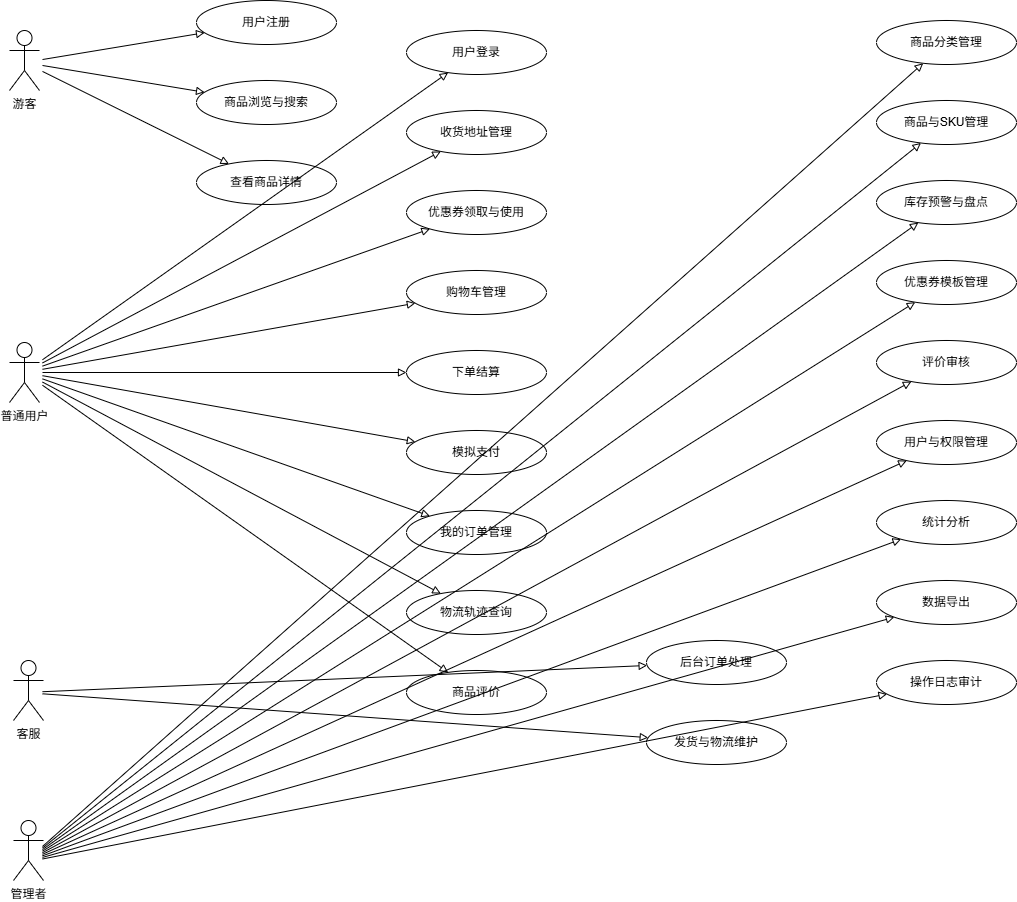

The diagram above was exported from draw.io. Its source (the exported page's mxGraphModel, read from the mxfile embedded in the PNG):
<mxGraphModel dx="1193" dy="767" grid="1" gridSize="10" guides="1" tooltips="1" connect="1" arrows="1" fold="1" page="1" pageScale="1" pageWidth="1180" pageHeight="1160" math="0" shadow="0">
  <root>
    <mxCell id="0" />
    <mxCell id="1" parent="0" />
    <mxCell id="105" parent="1" style="ellipse;whiteSpace=wrap;html=1;verticalAlign=middle;fontSize=12;" value="用户注册" vertex="1">
      <mxGeometry height="44" width="140" x="250" y="60" as="geometry" />
    </mxCell>
    <mxCell id="106" parent="1" style="ellipse;whiteSpace=wrap;html=1;verticalAlign=middle;fontSize=12;" value="商品浏览与搜索" vertex="1">
      <mxGeometry height="44" width="140" x="250" y="140" as="geometry" />
    </mxCell>
    <mxCell id="107" parent="1" style="ellipse;whiteSpace=wrap;html=1;verticalAlign=middle;fontSize=12;" value="查看商品详情" vertex="1">
      <mxGeometry height="44" width="140" x="250" y="220" as="geometry" />
    </mxCell>
    <mxCell id="108" parent="1" style="ellipse;whiteSpace=wrap;html=1;verticalAlign=middle;fontSize=12;" value="用户登录" vertex="1">
      <mxGeometry height="44" width="140" x="460" y="90" as="geometry" />
    </mxCell>
    <mxCell id="109" parent="1" style="ellipse;whiteSpace=wrap;html=1;verticalAlign=middle;fontSize=12;" value="收货地址管理" vertex="1">
      <mxGeometry height="44" width="140" x="460" y="170" as="geometry" />
    </mxCell>
    <mxCell id="110" parent="1" style="ellipse;whiteSpace=wrap;html=1;verticalAlign=middle;fontSize=12;" value="优惠券领取与使用" vertex="1">
      <mxGeometry height="44" width="140" x="460" y="250" as="geometry" />
    </mxCell>
    <mxCell id="111" parent="1" style="ellipse;whiteSpace=wrap;html=1;verticalAlign=middle;fontSize=12;" value="购物车管理" vertex="1">
      <mxGeometry height="44" width="140" x="460" y="330" as="geometry" />
    </mxCell>
    <mxCell id="112" parent="1" style="ellipse;whiteSpace=wrap;html=1;verticalAlign=middle;fontSize=12;" value="下单结算" vertex="1">
      <mxGeometry height="44" width="140" x="460" y="410" as="geometry" />
    </mxCell>
    <mxCell id="113" parent="1" style="ellipse;whiteSpace=wrap;html=1;verticalAlign=middle;fontSize=12;" value="模拟支付" vertex="1">
      <mxGeometry height="44" width="140" x="460" y="490" as="geometry" />
    </mxCell>
    <mxCell id="114" parent="1" style="ellipse;whiteSpace=wrap;html=1;verticalAlign=middle;fontSize=12;" value="我的订单管理" vertex="1">
      <mxGeometry height="44" width="140" x="460" y="570" as="geometry" />
    </mxCell>
    <mxCell id="115" parent="1" style="ellipse;whiteSpace=wrap;html=1;verticalAlign=middle;fontSize=12;" value="物流轨迹查询" vertex="1">
      <mxGeometry height="44" width="140" x="460" y="650" as="geometry" />
    </mxCell>
    <mxCell id="116" parent="1" style="ellipse;whiteSpace=wrap;html=1;verticalAlign=middle;fontSize=12;" value="商品评价" vertex="1">
      <mxGeometry height="44" width="140" x="460" y="730" as="geometry" />
    </mxCell>
    <mxCell id="117" parent="1" style="ellipse;whiteSpace=wrap;html=1;verticalAlign=middle;fontSize=12;" value="后台订单处理" vertex="1">
      <mxGeometry height="44" width="140" x="700" y="700" as="geometry" />
    </mxCell>
    <mxCell id="118" parent="1" style="ellipse;whiteSpace=wrap;html=1;verticalAlign=middle;fontSize=12;" value="发货与物流维护" vertex="1">
      <mxGeometry height="44" width="140" x="700" y="780" as="geometry" />
    </mxCell>
    <mxCell id="119" parent="1" style="ellipse;whiteSpace=wrap;html=1;verticalAlign=middle;fontSize=12;" value="商品分类管理" vertex="1">
      <mxGeometry height="44" width="140" x="930" y="80" as="geometry" />
    </mxCell>
    <mxCell id="120" parent="1" style="ellipse;whiteSpace=wrap;html=1;verticalAlign=middle;fontSize=12;" value="商品与SKU管理" vertex="1">
      <mxGeometry height="44" width="140" x="930" y="160" as="geometry" />
    </mxCell>
    <mxCell id="121" parent="1" style="ellipse;whiteSpace=wrap;html=1;verticalAlign=middle;fontSize=12;" value="库存预警与盘点" vertex="1">
      <mxGeometry height="44" width="140" x="930" y="240" as="geometry" />
    </mxCell>
    <mxCell id="122" parent="1" style="ellipse;whiteSpace=wrap;html=1;verticalAlign=middle;fontSize=12;" value="优惠券模板管理" vertex="1">
      <mxGeometry height="44" width="140" x="930" y="320" as="geometry" />
    </mxCell>
    <mxCell id="123" parent="1" style="ellipse;whiteSpace=wrap;html=1;verticalAlign=middle;fontSize=12;" value="评价审核" vertex="1">
      <mxGeometry height="44" width="140" x="930" y="400" as="geometry" />
    </mxCell>
    <mxCell id="124" parent="1" style="ellipse;whiteSpace=wrap;html=1;verticalAlign=middle;fontSize=12;" value="用户与权限管理" vertex="1">
      <mxGeometry height="44" width="140" x="930" y="480" as="geometry" />
    </mxCell>
    <mxCell id="125" parent="1" style="ellipse;whiteSpace=wrap;html=1;verticalAlign=middle;fontSize=12;" value="统计分析" vertex="1">
      <mxGeometry height="44" width="140" x="930" y="560" as="geometry" />
    </mxCell>
    <mxCell id="126" parent="1" style="ellipse;whiteSpace=wrap;html=1;verticalAlign=middle;fontSize=12;" value="数据导出" vertex="1">
      <mxGeometry height="44" width="140" x="930" y="640" as="geometry" />
    </mxCell>
    <mxCell id="127" parent="1" style="ellipse;whiteSpace=wrap;html=1;verticalAlign=middle;fontSize=12;" value="操作日志审计" vertex="1">
      <mxGeometry height="44" width="140" x="930" y="720" as="geometry" />
    </mxCell>
    <mxCell id="128" edge="1" parent="1" style="endArrow=block;endFill=0;" target="105" value="">
      <mxGeometry relative="1" as="geometry">
        <mxPoint x="96" y="119.02479338842977" as="sourcePoint" />
      </mxGeometry>
    </mxCell>
    <mxCell id="129" edge="1" parent="1" style="endArrow=block;endFill=0;" target="106" value="">
      <mxGeometry relative="1" as="geometry">
        <mxPoint x="96" y="124.97520661157023" as="sourcePoint" />
      </mxGeometry>
    </mxCell>
    <mxCell id="130" edge="1" parent="1" style="endArrow=block;endFill=0;" target="107" value="">
      <mxGeometry relative="1" as="geometry">
        <mxPoint x="96" y="130.9256198347107" as="sourcePoint" />
      </mxGeometry>
    </mxCell>
    <mxCell id="131" edge="1" parent="1" style="endArrow=block;endFill=0;" target="108" value="">
      <mxGeometry relative="1" as="geometry">
        <mxPoint x="96" y="419.25663716814165" as="sourcePoint" />
      </mxGeometry>
    </mxCell>
    <mxCell id="132" edge="1" parent="1" style="endArrow=block;endFill=0;" target="109" value="">
      <mxGeometry relative="1" as="geometry">
        <mxPoint x="96" y="422.4424778761063" as="sourcePoint" />
      </mxGeometry>
    </mxCell>
    <mxCell id="133" edge="1" parent="1" style="endArrow=block;endFill=0;" target="110" value="">
      <mxGeometry relative="1" as="geometry">
        <mxPoint x="96" y="425.6283185840707" as="sourcePoint" />
      </mxGeometry>
    </mxCell>
    <mxCell id="134" edge="1" parent="1" style="endArrow=block;endFill=0;" target="111" value="">
      <mxGeometry relative="1" as="geometry">
        <mxPoint x="96" y="428.81415929203536" as="sourcePoint" />
      </mxGeometry>
    </mxCell>
    <mxCell id="135" edge="1" parent="1" style="endArrow=block;endFill=0;" target="112" value="">
      <mxGeometry relative="1" as="geometry">
        <mxPoint x="96" y="432" as="sourcePoint" />
      </mxGeometry>
    </mxCell>
    <mxCell id="136" edge="1" parent="1" style="endArrow=block;endFill=0;" target="113" value="">
      <mxGeometry relative="1" as="geometry">
        <mxPoint x="96" y="435.18584070796464" as="sourcePoint" />
      </mxGeometry>
    </mxCell>
    <mxCell id="137" edge="1" parent="1" style="endArrow=block;endFill=0;" target="114" value="">
      <mxGeometry relative="1" as="geometry">
        <mxPoint x="96" y="438.3716814159293" as="sourcePoint" />
      </mxGeometry>
    </mxCell>
    <mxCell id="138" edge="1" parent="1" style="endArrow=block;endFill=0;" target="115" value="">
      <mxGeometry relative="1" as="geometry">
        <mxPoint x="96" y="441.5575221238937" as="sourcePoint" />
      </mxGeometry>
    </mxCell>
    <mxCell id="139" edge="1" parent="1" style="endArrow=block;endFill=0;" target="116" value="">
      <mxGeometry relative="1" as="geometry">
        <mxPoint x="96" y="444.74336283185835" as="sourcePoint" />
      </mxGeometry>
    </mxCell>
    <mxCell id="140" edge="1" parent="1" style="endArrow=block;endFill=0;" target="117" value="">
      <mxGeometry relative="1" as="geometry">
        <mxPoint x="96" y="751.2196531791908" as="sourcePoint" />
      </mxGeometry>
    </mxCell>
    <mxCell id="141" edge="1" parent="1" style="endArrow=block;endFill=0;" target="118" value="">
      <mxGeometry relative="1" as="geometry">
        <mxPoint x="96" y="753.3005780346821" as="sourcePoint" />
      </mxGeometry>
    </mxCell>
    <mxCell id="142" edge="1" parent="1" style="endArrow=block;endFill=0;" target="119" value="">
      <mxGeometry relative="1" as="geometry">
        <mxPoint x="96" y="905.9916236412328" as="sourcePoint" />
      </mxGeometry>
    </mxCell>
    <mxCell id="143" edge="1" parent="1" style="endArrow=block;endFill=0;" target="120" value="">
      <mxGeometry relative="1" as="geometry">
        <mxPoint x="96" y="907.553442769821" as="sourcePoint" />
      </mxGeometry>
    </mxCell>
    <mxCell id="144" edge="1" parent="1" style="endArrow=block;endFill=0;" target="121" value="">
      <mxGeometry relative="1" as="geometry">
        <mxPoint x="96" y="909.1152608006107" as="sourcePoint" />
      </mxGeometry>
    </mxCell>
    <mxCell id="145" edge="1" parent="1" style="endArrow=block;endFill=0;" target="122" value="">
      <mxGeometry relative="1" as="geometry">
        <mxPoint x="96" y="910.6770771963163" as="sourcePoint" />
      </mxGeometry>
    </mxCell>
    <mxCell id="146" edge="1" parent="1" style="endArrow=block;endFill=0;" target="123" value="">
      <mxGeometry relative="1" as="geometry">
        <mxPoint x="96" y="912.238891087467" as="sourcePoint" />
      </mxGeometry>
    </mxCell>
    <mxCell id="147" edge="1" parent="1" style="endArrow=block;endFill=0;" target="124" value="">
      <mxGeometry relative="1" as="geometry">
        <mxPoint x="96" y="913.8007010354893" as="sourcePoint" />
      </mxGeometry>
    </mxCell>
    <mxCell id="148" edge="1" parent="1" style="endArrow=block;endFill=0;" target="125" value="">
      <mxGeometry relative="1" as="geometry">
        <mxPoint x="96" y="915.3625046396464" as="sourcePoint" />
      </mxGeometry>
    </mxCell>
    <mxCell id="149" edge="1" parent="1" style="endArrow=block;endFill=0;" target="126" value="">
      <mxGeometry relative="1" as="geometry">
        <mxPoint x="96" y="916.9242979987664" as="sourcePoint" />
      </mxGeometry>
    </mxCell>
    <mxCell id="150" edge="1" parent="1" style="endArrow=block;endFill=0;" target="127" value="">
      <mxGeometry relative="1" as="geometry">
        <mxPoint x="96" y="918.4860754725314" as="sourcePoint" />
      </mxGeometry>
    </mxCell>
    <mxCell id="0Yq5S-FK3-QUHZsebssu-151" parent="1" style="shape=umlActor;verticalLabelPosition=bottom;verticalAlign=top;html=1;outlineConnect=0;" value="管理者" vertex="1">
      <mxGeometry height="60" width="30" x="67" y="880" as="geometry" />
    </mxCell>
    <mxCell id="0Yq5S-FK3-QUHZsebssu-152" parent="1" style="shape=umlActor;verticalLabelPosition=bottom;verticalAlign=top;html=1;outlineConnect=0;" value="客服" vertex="1">
      <mxGeometry height="60" width="30" x="67" y="720" as="geometry" />
    </mxCell>
    <mxCell id="0Yq5S-FK3-QUHZsebssu-156" parent="1" style="shape=umlActor;verticalLabelPosition=bottom;verticalAlign=top;html=1;outlineConnect=0;" value="普通用户" vertex="1">
      <mxGeometry height="60" width="30" x="63" y="402" as="geometry" />
    </mxCell>
    <mxCell id="0Yq5S-FK3-QUHZsebssu-157" parent="1" style="shape=umlActor;verticalLabelPosition=bottom;verticalAlign=top;html=1;outlineConnect=0;" value="游客" vertex="1">
      <mxGeometry height="60" width="30" x="63" y="90" as="geometry" />
    </mxCell>
  </root>
</mxGraphModel>